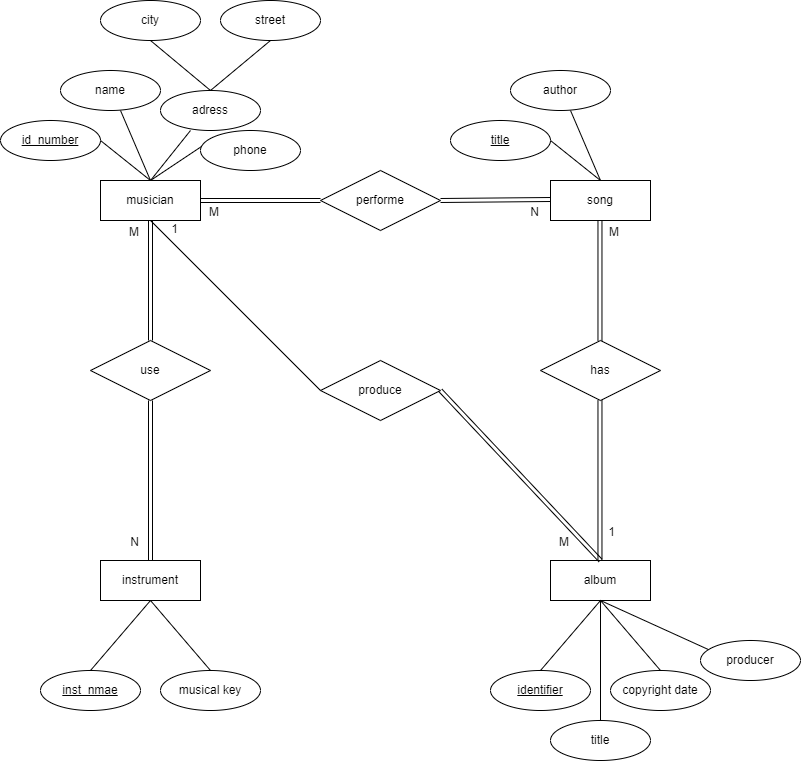

The diagram above was exported from draw.io. Its source (the exported page's mxGraphModel, read from the mxfile embedded in the PNG):
<mxGraphModel dx="2206" dy="2275" grid="1" gridSize="10" guides="1" tooltips="1" connect="1" arrows="1" fold="1" page="1" pageScale="1" pageWidth="850" pageHeight="1100" math="0" shadow="0" extFonts="Permanent Marker^https://fonts.googleapis.com/css?family=Permanent+Marker">
  <root>
    <mxCell id="0" />
    <mxCell id="1" parent="0" />
    <mxCell id="fW8DXH15O7UZVxf_kJCN-1" value="musician" style="whiteSpace=wrap;html=1;align=center;" vertex="1" parent="1">
      <mxGeometry x="130" y="100" width="100" height="40" as="geometry" />
    </mxCell>
    <mxCell id="fW8DXH15O7UZVxf_kJCN-2" value="" style="endArrow=none;html=1;rounded=0;fontSize=12;startSize=8;endSize=8;curved=1;exitX=0.5;exitY=0;exitDx=0;exitDy=0;" edge="1" parent="1" source="fW8DXH15O7UZVxf_kJCN-1">
      <mxGeometry relative="1" as="geometry">
        <mxPoint x="200" y="250" as="sourcePoint" />
        <mxPoint x="220" y="50" as="targetPoint" />
      </mxGeometry>
    </mxCell>
    <mxCell id="fW8DXH15O7UZVxf_kJCN-3" value="" style="endArrow=none;html=1;rounded=0;fontSize=12;startSize=8;endSize=8;curved=1;exitX=0.5;exitY=0;exitDx=0;exitDy=0;" edge="1" parent="1">
      <mxGeometry relative="1" as="geometry">
        <mxPoint x="180" y="100" as="sourcePoint" />
        <mxPoint x="150" y="30" as="targetPoint" />
      </mxGeometry>
    </mxCell>
    <mxCell id="fW8DXH15O7UZVxf_kJCN-4" value="" style="endArrow=none;html=1;rounded=0;fontSize=12;startSize=8;endSize=8;curved=1;exitX=0.5;exitY=0;exitDx=0;exitDy=0;" edge="1" parent="1" source="fW8DXH15O7UZVxf_kJCN-1">
      <mxGeometry relative="1" as="geometry">
        <mxPoint x="150" y="120" as="sourcePoint" />
        <mxPoint x="240" y="60" as="targetPoint" />
      </mxGeometry>
    </mxCell>
    <mxCell id="fW8DXH15O7UZVxf_kJCN-5" value="" style="endArrow=none;html=1;rounded=0;fontSize=12;startSize=8;endSize=8;curved=1;exitX=0.5;exitY=0;exitDx=0;exitDy=0;fontStyle=1" edge="1" parent="1" source="fW8DXH15O7UZVxf_kJCN-1">
      <mxGeometry relative="1" as="geometry">
        <mxPoint x="200" y="120" as="sourcePoint" />
        <mxPoint x="130" y="60" as="targetPoint" />
      </mxGeometry>
    </mxCell>
    <mxCell id="fW8DXH15O7UZVxf_kJCN-6" value="id_number" style="ellipse;whiteSpace=wrap;html=1;align=center;fontStyle=4;" vertex="1" parent="1">
      <mxGeometry x="30" y="40" width="100" height="40" as="geometry" />
    </mxCell>
    <mxCell id="fW8DXH15O7UZVxf_kJCN-7" value="name" style="ellipse;whiteSpace=wrap;html=1;align=center;" vertex="1" parent="1">
      <mxGeometry x="90" y="-10" width="100" height="40" as="geometry" />
    </mxCell>
    <mxCell id="fW8DXH15O7UZVxf_kJCN-8" value="adress" style="ellipse;whiteSpace=wrap;html=1;align=center;" vertex="1" parent="1">
      <mxGeometry x="190" y="10" width="100" height="40" as="geometry" />
    </mxCell>
    <mxCell id="fW8DXH15O7UZVxf_kJCN-9" value="" style="endArrow=none;html=1;rounded=0;fontSize=12;startSize=8;endSize=8;curved=1;exitX=0.5;exitY=0;exitDx=0;exitDy=0;entryX=0.5;entryY=1;entryDx=0;entryDy=0;" edge="1" parent="1" target="fW8DXH15O7UZVxf_kJCN-12">
      <mxGeometry relative="1" as="geometry">
        <mxPoint x="240" y="10" as="sourcePoint" />
        <mxPoint x="280" y="-40" as="targetPoint" />
      </mxGeometry>
    </mxCell>
    <mxCell id="fW8DXH15O7UZVxf_kJCN-10" value="" style="endArrow=none;html=1;rounded=0;fontSize=12;startSize=8;endSize=8;curved=1;exitX=0.5;exitY=0;exitDx=0;exitDy=0;entryX=0.5;entryY=1;entryDx=0;entryDy=0;" edge="1" parent="1" target="fW8DXH15O7UZVxf_kJCN-13">
      <mxGeometry relative="1" as="geometry">
        <mxPoint x="240" y="10" as="sourcePoint" />
        <mxPoint x="200" y="-40" as="targetPoint" />
      </mxGeometry>
    </mxCell>
    <mxCell id="fW8DXH15O7UZVxf_kJCN-12" value="street" style="ellipse;whiteSpace=wrap;html=1;align=center;" vertex="1" parent="1">
      <mxGeometry x="250" y="-80" width="100" height="40" as="geometry" />
    </mxCell>
    <mxCell id="fW8DXH15O7UZVxf_kJCN-13" value="city" style="ellipse;whiteSpace=wrap;html=1;align=center;" vertex="1" parent="1">
      <mxGeometry x="130" y="-80" width="100" height="40" as="geometry" />
    </mxCell>
    <mxCell id="fW8DXH15O7UZVxf_kJCN-14" value="phone" style="ellipse;whiteSpace=wrap;html=1;align=center;" vertex="1" parent="1">
      <mxGeometry x="230" y="50" width="100" height="40" as="geometry" />
    </mxCell>
    <mxCell id="fW8DXH15O7UZVxf_kJCN-15" value="instrument" style="whiteSpace=wrap;html=1;align=center;" vertex="1" parent="1">
      <mxGeometry x="130" y="480" width="100" height="40" as="geometry" />
    </mxCell>
    <mxCell id="fW8DXH15O7UZVxf_kJCN-16" value="" style="endArrow=none;html=1;rounded=0;fontSize=12;startSize=8;endSize=8;curved=1;exitX=0.5;exitY=1;exitDx=0;exitDy=0;" edge="1" parent="1" source="fW8DXH15O7UZVxf_kJCN-15">
      <mxGeometry relative="1" as="geometry">
        <mxPoint x="230" y="290" as="sourcePoint" />
        <mxPoint x="240" y="590" as="targetPoint" />
      </mxGeometry>
    </mxCell>
    <mxCell id="fW8DXH15O7UZVxf_kJCN-18" value="" style="endArrow=none;html=1;rounded=0;fontSize=12;startSize=8;endSize=8;curved=1;exitX=0.5;exitY=1;exitDx=0;exitDy=0;" edge="1" parent="1" source="fW8DXH15O7UZVxf_kJCN-15">
      <mxGeometry relative="1" as="geometry">
        <mxPoint x="190" y="530" as="sourcePoint" />
        <mxPoint x="120" y="590" as="targetPoint" />
      </mxGeometry>
    </mxCell>
    <mxCell id="fW8DXH15O7UZVxf_kJCN-19" value="inst_nmae" style="ellipse;whiteSpace=wrap;html=1;align=center;fontStyle=4;" vertex="1" parent="1">
      <mxGeometry x="70" y="590" width="100" height="40" as="geometry" />
    </mxCell>
    <mxCell id="fW8DXH15O7UZVxf_kJCN-21" value="musical key" style="ellipse;whiteSpace=wrap;html=1;align=center;" vertex="1" parent="1">
      <mxGeometry x="190" y="590" width="100" height="40" as="geometry" />
    </mxCell>
    <mxCell id="fW8DXH15O7UZVxf_kJCN-22" value="album" style="whiteSpace=wrap;html=1;align=center;" vertex="1" parent="1">
      <mxGeometry x="580" y="480" width="100" height="40" as="geometry" />
    </mxCell>
    <mxCell id="fW8DXH15O7UZVxf_kJCN-23" value="" style="endArrow=none;html=1;rounded=0;fontSize=12;startSize=8;endSize=8;curved=1;exitX=0.5;exitY=1;exitDx=0;exitDy=0;" edge="1" parent="1">
      <mxGeometry relative="1" as="geometry">
        <mxPoint x="630" y="520" as="sourcePoint" />
        <mxPoint x="690" y="590" as="targetPoint" />
      </mxGeometry>
    </mxCell>
    <mxCell id="fW8DXH15O7UZVxf_kJCN-24" value="" style="endArrow=none;html=1;rounded=0;fontSize=12;startSize=8;endSize=8;curved=1;exitX=0.5;exitY=1;exitDx=0;exitDy=0;" edge="1" parent="1">
      <mxGeometry relative="1" as="geometry">
        <mxPoint x="630" y="520" as="sourcePoint" />
        <mxPoint x="570" y="590" as="targetPoint" />
      </mxGeometry>
    </mxCell>
    <mxCell id="fW8DXH15O7UZVxf_kJCN-25" value="identifier" style="ellipse;whiteSpace=wrap;html=1;align=center;fontStyle=4;" vertex="1" parent="1">
      <mxGeometry x="520" y="590" width="100" height="40" as="geometry" />
    </mxCell>
    <mxCell id="fW8DXH15O7UZVxf_kJCN-26" value="copyright date" style="ellipse;whiteSpace=wrap;html=1;align=center;" vertex="1" parent="1">
      <mxGeometry x="640" y="590" width="100" height="40" as="geometry" />
    </mxCell>
    <mxCell id="fW8DXH15O7UZVxf_kJCN-27" value="" style="endArrow=none;html=1;rounded=0;fontSize=12;startSize=8;endSize=8;curved=1;exitX=0.5;exitY=1;exitDx=0;exitDy=0;" edge="1" parent="1" source="fW8DXH15O7UZVxf_kJCN-22">
      <mxGeometry relative="1" as="geometry">
        <mxPoint x="570" y="570" as="sourcePoint" />
        <mxPoint x="630" y="640" as="targetPoint" />
      </mxGeometry>
    </mxCell>
    <mxCell id="fW8DXH15O7UZVxf_kJCN-28" value="title" style="ellipse;whiteSpace=wrap;html=1;align=center;" vertex="1" parent="1">
      <mxGeometry x="580" y="640" width="100" height="40" as="geometry" />
    </mxCell>
    <mxCell id="fW8DXH15O7UZVxf_kJCN-29" value="song" style="whiteSpace=wrap;html=1;align=center;" vertex="1" parent="1">
      <mxGeometry x="580" y="100" width="100" height="40" as="geometry" />
    </mxCell>
    <mxCell id="fW8DXH15O7UZVxf_kJCN-30" value="" style="endArrow=none;html=1;rounded=0;fontSize=12;startSize=8;endSize=8;curved=1;exitX=0.5;exitY=0;exitDx=0;exitDy=0;" edge="1" parent="1">
      <mxGeometry relative="1" as="geometry">
        <mxPoint x="630" y="100" as="sourcePoint" />
        <mxPoint x="600" y="30" as="targetPoint" />
      </mxGeometry>
    </mxCell>
    <mxCell id="fW8DXH15O7UZVxf_kJCN-31" value="" style="endArrow=none;html=1;rounded=0;fontSize=12;startSize=8;endSize=8;curved=1;exitX=0.5;exitY=0;exitDx=0;exitDy=0;fontStyle=1" edge="1" parent="1">
      <mxGeometry relative="1" as="geometry">
        <mxPoint x="630" y="100" as="sourcePoint" />
        <mxPoint x="580" y="60" as="targetPoint" />
      </mxGeometry>
    </mxCell>
    <mxCell id="fW8DXH15O7UZVxf_kJCN-32" value="title" style="ellipse;whiteSpace=wrap;html=1;align=center;fontStyle=4;" vertex="1" parent="1">
      <mxGeometry x="480" y="40" width="100" height="40" as="geometry" />
    </mxCell>
    <mxCell id="fW8DXH15O7UZVxf_kJCN-33" value="author" style="ellipse;whiteSpace=wrap;html=1;align=center;" vertex="1" parent="1">
      <mxGeometry x="540" y="-10" width="100" height="40" as="geometry" />
    </mxCell>
    <mxCell id="fW8DXH15O7UZVxf_kJCN-35" value="use" style="shape=rhombus;perimeter=rhombusPerimeter;whiteSpace=wrap;html=1;align=center;" vertex="1" parent="1">
      <mxGeometry x="120" y="260" width="120" height="60" as="geometry" />
    </mxCell>
    <mxCell id="fW8DXH15O7UZVxf_kJCN-36" value="" style="shape=link;html=1;rounded=0;fontSize=12;startSize=8;endSize=8;curved=1;exitX=0.5;exitY=1;exitDx=0;exitDy=0;entryX=0.5;entryY=0;entryDx=0;entryDy=0;" edge="1" parent="1" source="fW8DXH15O7UZVxf_kJCN-35" target="fW8DXH15O7UZVxf_kJCN-15">
      <mxGeometry relative="1" as="geometry">
        <mxPoint x="360" y="340" as="sourcePoint" />
        <mxPoint x="520" y="340" as="targetPoint" />
      </mxGeometry>
    </mxCell>
    <mxCell id="fW8DXH15O7UZVxf_kJCN-37" value="N" style="resizable=0;html=1;whiteSpace=wrap;align=right;verticalAlign=bottom;" connectable="0" vertex="1" parent="fW8DXH15O7UZVxf_kJCN-36">
      <mxGeometry x="1" relative="1" as="geometry">
        <mxPoint x="-10" y="-10" as="offset" />
      </mxGeometry>
    </mxCell>
    <mxCell id="fW8DXH15O7UZVxf_kJCN-38" value="" style="shape=link;html=1;rounded=0;fontSize=12;startSize=8;endSize=8;curved=1;exitX=0.5;exitY=1;exitDx=0;exitDy=0;entryX=0.5;entryY=0;entryDx=0;entryDy=0;" edge="1" parent="1" source="fW8DXH15O7UZVxf_kJCN-1" target="fW8DXH15O7UZVxf_kJCN-35">
      <mxGeometry relative="1" as="geometry">
        <mxPoint x="190" y="330" as="sourcePoint" />
        <mxPoint x="190" y="490" as="targetPoint" />
      </mxGeometry>
    </mxCell>
    <mxCell id="fW8DXH15O7UZVxf_kJCN-39" value="M" style="resizable=0;html=1;whiteSpace=wrap;align=right;verticalAlign=bottom;" connectable="0" vertex="1" parent="fW8DXH15O7UZVxf_kJCN-38">
      <mxGeometry x="1" relative="1" as="geometry">
        <mxPoint x="-10" y="-100" as="offset" />
      </mxGeometry>
    </mxCell>
    <mxCell id="fW8DXH15O7UZVxf_kJCN-40" value="has" style="shape=rhombus;perimeter=rhombusPerimeter;whiteSpace=wrap;html=1;align=center;" vertex="1" parent="1">
      <mxGeometry x="570" y="260" width="120" height="60" as="geometry" />
    </mxCell>
    <mxCell id="fW8DXH15O7UZVxf_kJCN-41" value="" style="shape=link;html=1;rounded=0;fontSize=12;startSize=8;endSize=8;curved=1;exitX=0.5;exitY=1;exitDx=0;exitDy=0;entryX=0.5;entryY=0;entryDx=0;entryDy=0;" edge="1" parent="1">
      <mxGeometry relative="1" as="geometry">
        <mxPoint x="629.47" y="320" as="sourcePoint" />
        <mxPoint x="629.47" y="480" as="targetPoint" />
      </mxGeometry>
    </mxCell>
    <mxCell id="fW8DXH15O7UZVxf_kJCN-42" value="1" style="resizable=0;html=1;whiteSpace=wrap;align=right;verticalAlign=bottom;" connectable="0" vertex="1" parent="fW8DXH15O7UZVxf_kJCN-41">
      <mxGeometry x="1" relative="1" as="geometry">
        <mxPoint x="17" y="-20" as="offset" />
      </mxGeometry>
    </mxCell>
    <mxCell id="fW8DXH15O7UZVxf_kJCN-43" value="" style="shape=link;html=1;rounded=0;fontSize=12;startSize=8;endSize=8;curved=1;exitX=0.5;exitY=1;exitDx=0;exitDy=0;entryX=0.5;entryY=0;entryDx=0;entryDy=0;" edge="1" parent="1">
      <mxGeometry relative="1" as="geometry">
        <mxPoint x="629.47" y="140" as="sourcePoint" />
        <mxPoint x="629.47" y="260" as="targetPoint" />
      </mxGeometry>
    </mxCell>
    <mxCell id="fW8DXH15O7UZVxf_kJCN-44" value="M" style="resizable=0;html=1;whiteSpace=wrap;align=right;verticalAlign=bottom;" connectable="0" vertex="1" parent="fW8DXH15O7UZVxf_kJCN-43">
      <mxGeometry x="1" relative="1" as="geometry">
        <mxPoint x="21" y="-100" as="offset" />
      </mxGeometry>
    </mxCell>
    <mxCell id="fW8DXH15O7UZVxf_kJCN-45" value="performe" style="shape=rhombus;perimeter=rhombusPerimeter;whiteSpace=wrap;html=1;align=center;" vertex="1" parent="1">
      <mxGeometry x="350" y="90" width="120" height="60" as="geometry" />
    </mxCell>
    <mxCell id="fW8DXH15O7UZVxf_kJCN-46" value="" style="shape=link;html=1;rounded=0;fontSize=12;startSize=8;endSize=8;curved=1;exitX=1;exitY=0.5;exitDx=0;exitDy=0;entryX=0;entryY=0.5;entryDx=0;entryDy=0;" edge="1" parent="1" source="fW8DXH15O7UZVxf_kJCN-1" target="fW8DXH15O7UZVxf_kJCN-45">
      <mxGeometry relative="1" as="geometry">
        <mxPoint x="340" y="150" as="sourcePoint" />
        <mxPoint x="340" y="270" as="targetPoint" />
      </mxGeometry>
    </mxCell>
    <mxCell id="fW8DXH15O7UZVxf_kJCN-47" value="M" style="resizable=0;html=1;whiteSpace=wrap;align=right;verticalAlign=bottom;" connectable="0" vertex="1" parent="fW8DXH15O7UZVxf_kJCN-46">
      <mxGeometry x="1" relative="1" as="geometry">
        <mxPoint x="-100" y="20" as="offset" />
      </mxGeometry>
    </mxCell>
    <mxCell id="fW8DXH15O7UZVxf_kJCN-48" value="" style="shape=link;html=1;rounded=0;fontSize=12;startSize=8;endSize=8;curved=1;exitX=1;exitY=0.5;exitDx=0;exitDy=0;" edge="1" parent="1" source="fW8DXH15O7UZVxf_kJCN-45">
      <mxGeometry relative="1" as="geometry">
        <mxPoint x="470" y="119" as="sourcePoint" />
        <mxPoint x="580" y="119" as="targetPoint" />
      </mxGeometry>
    </mxCell>
    <mxCell id="fW8DXH15O7UZVxf_kJCN-49" value="N" style="resizable=0;html=1;whiteSpace=wrap;align=right;verticalAlign=bottom;" connectable="0" vertex="1" parent="fW8DXH15O7UZVxf_kJCN-48">
      <mxGeometry x="1" relative="1" as="geometry">
        <mxPoint x="-10" y="21" as="offset" />
      </mxGeometry>
    </mxCell>
    <mxCell id="fW8DXH15O7UZVxf_kJCN-51" value="produce" style="shape=rhombus;perimeter=rhombusPerimeter;whiteSpace=wrap;html=1;align=center;" vertex="1" parent="1">
      <mxGeometry x="350" y="280" width="120" height="60" as="geometry" />
    </mxCell>
    <mxCell id="fW8DXH15O7UZVxf_kJCN-52" value="" style="endArrow=none;html=1;rounded=0;fontSize=12;startSize=8;endSize=8;curved=1;exitX=0.5;exitY=1;exitDx=0;exitDy=0;entryX=0;entryY=0.5;entryDx=0;entryDy=0;" edge="1" parent="1" source="fW8DXH15O7UZVxf_kJCN-1" target="fW8DXH15O7UZVxf_kJCN-51">
      <mxGeometry relative="1" as="geometry">
        <mxPoint x="260" y="450" as="sourcePoint" />
        <mxPoint x="420" y="450" as="targetPoint" />
      </mxGeometry>
    </mxCell>
    <mxCell id="fW8DXH15O7UZVxf_kJCN-54" value="1" style="resizable=0;html=1;whiteSpace=wrap;align=right;verticalAlign=bottom;" connectable="0" vertex="1" parent="1">
      <mxGeometry x="485" y="401" as="geometry">
        <mxPoint x="-276" y="-244" as="offset" />
      </mxGeometry>
    </mxCell>
    <mxCell id="fW8DXH15O7UZVxf_kJCN-56" value="" style="shape=link;html=1;rounded=0;fontSize=12;startSize=8;endSize=8;curved=1;exitX=1;exitY=0.5;exitDx=0;exitDy=0;entryX=0.5;entryY=0;entryDx=0;entryDy=0;" edge="1" parent="1" source="fW8DXH15O7UZVxf_kJCN-51" target="fW8DXH15O7UZVxf_kJCN-22">
      <mxGeometry relative="1" as="geometry">
        <mxPoint x="440" y="340" as="sourcePoint" />
        <mxPoint x="440" y="500" as="targetPoint" />
      </mxGeometry>
    </mxCell>
    <mxCell id="fW8DXH15O7UZVxf_kJCN-58" value="M" style="resizable=0;html=1;whiteSpace=wrap;align=right;verticalAlign=bottom;" connectable="0" vertex="1" parent="1">
      <mxGeometry x="599.9999999999998" y="470" as="geometry" />
    </mxCell>
    <mxCell id="fW8DXH15O7UZVxf_kJCN-59" value="" style="endArrow=none;html=1;rounded=0;fontSize=12;startSize=8;endSize=8;curved=1;exitX=0.5;exitY=1;exitDx=0;exitDy=0;" edge="1" parent="1" source="fW8DXH15O7UZVxf_kJCN-22">
      <mxGeometry relative="1" as="geometry">
        <mxPoint x="640" y="530" as="sourcePoint" />
        <mxPoint x="740" y="570" as="targetPoint" />
      </mxGeometry>
    </mxCell>
    <mxCell id="fW8DXH15O7UZVxf_kJCN-60" value="producer" style="ellipse;whiteSpace=wrap;html=1;align=center;" vertex="1" parent="1">
      <mxGeometry x="730" y="560" width="100" height="40" as="geometry" />
    </mxCell>
  </root>
</mxGraphModel>